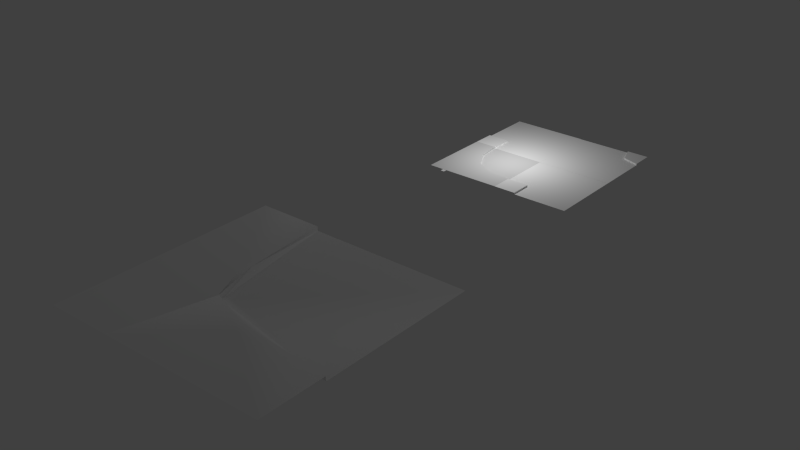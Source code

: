 # Source: Kurve_gesamt.blend  (saved by Blender 2.74.0; exported with 4.5.12 LTS)
import bpy
from mathutils import Matrix  # noqa: F401  (used for matrix-valued properties, if any)

bpy.ops.wm.read_factory_settings(use_empty=True)
scene = bpy.context.scene
scene.name = 'Scene'

# ---- collections
col_collection_1 = bpy.data.collections.new('Collection 1'); scene.collection.children.link(col_collection_1)

# ---- materials (node trees are filled in below, after node groups)
mat_lambert51 = bpy.data.materials.new('lambert51')
mat_lambert51.alpha_threshold = 0.0
mat_lambert51.use_transparent_shadow = False
mat_lambert51.diffuse_color = (1.0, 1.0, 1.0, 1.0)
mat_lambert51.roughness = 0.5
mat_stra_e = bpy.data.materials.new('Straße')
mat_stra_e.alpha_threshold = 0.0
mat_stra_e.use_transparent_shadow = False
mat_stra_e.roughness = 0.5

# ---- material node trees

# ---- world
world_world = bpy.data.worlds.new('World'); scene.world = world_world
world_world.color = (0.05088, 0.05088, 0.05088)
world_world.use_sun_shadow = False
world_world.sun_shadow_jitter_overblur = 0.0
world_world.cycles.sampling_method = 'MANUAL'
world_world.cycles.sample_map_resolution = 256

# ---- lights
light_point = bpy.data.lights.new('Point', 'POINT')
light_point.transmission_factor = 0.0
light_point.energy = 100.0
light_point.shadow_buffer_clip_start = 0.5
light_point.shadow_soft_size = 0.1
light_point.shadow_maximum_resolution = 0.006
light_point.use_absolute_resolution = True
light_point.cycles.use_multiple_importance_sampling = False

# ---- meshes
me_untitled_004 = bpy.data.meshes.new('Untitled.004')
me_untitled_004.from_pydata([(2.869, -0.1948, -2.869), (-2.861e-06, -0.1948, -10.0), (2.869, 0.0, -2.869), (0.0, 0.0, 0.0), (3.165, -0.1948, -3.165), (-2.861e-06, -0.1948, -3.165), (-2.861e-06, 0.0, -2.869), (-2.861e-06, -0.1948, -2.869), (10.0, -0.1948, -10.0), (10.0, -0.1948, -1.957e-06), (3.165, -0.1948, -1.957e-06), (2.869, 0.0, -1.957e-06), (2.869, -0.1948, -1.957e-06)], [], [(3, 2, 6), (0, 7, 2), (2, 7, 6), (7, 0, 5), (5, 0, 4), (5, 4, 1), (1, 4, 8), (3, 11, 2), (0, 2, 12), (12, 2, 11), (4, 0, 10), (10, 0, 12), (8, 4, 9), (9, 4, 10)])
me_untitled_004.polygons.foreach_set('use_smooth', [True] * 14)
_k = set([(0, 2), (0, 7), (0, 12), (2, 6), (2, 11)])
me_untitled_004.attributes.new('sharp_edge', 'BOOLEAN', 'EDGE').data.foreach_set('value', [ (min(e.vertices), max(e.vertices)) in _k for e in me_untitled_004.edges])
_uv = me_untitled_004.uv_layers.new(name='map1')
_uv.uv.foreach_set('vector', [0.01226, 1.788e-07, 0.3179, 1.788e-07, 0.3179, 0.2375, 0.3411, 1.788e-07, 0.3411, 0.2384, 0.3179, 1.788e-07, 0.3179, 1.788e-07, 0.3411, 0.2384, 0.3179, 0.2375, 0.3411, 0.2384, 0.3411, 1.788e-07, 0.3754, 0.25, 0.3754, 0.25, 0.3411, 1.788e-07, 0.3754, 1.788e-07, 0.5889, 0.7554, 0.5889, 0.7855, 0.6462, 0.7554, 0.6462, 0.7554, 0.5889, 0.7855, 0.6462, 0.7855, 0.01226, 1.788e-07, 0.3179, 0.2375, 0.3179, 1.788e-07, 0.3411, 1.788e-07, 0.3179, 1.788e-07, 0.3411, 0.2384, 0.3411, 0.2384, 0.3179, 1.788e-07, 0.3179, 0.2375, 0.3754, 1.788e-07, 0.3411, 1.788e-07, 0.3754, 0.25, 0.3754, 0.25, 0.3411, 1.788e-07, 0.3411, 0.2384, 0.6462, 0.7855, 0.5889, 0.7855, 0.6462, 0.7554, 0.6462, 0.7554, 0.5889, 0.7855, 0.5889, 0.7554])
me_untitled_004.materials.append(mat_lambert51)
me_untitled_004.use_remesh_preserve_volume = False
me_untitled_004.use_remesh_preserve_attributes = False
me_untitled_004.use_mirror_vertex_groups = False
me_untitled_004.update()
me_untitled_004.normals_split_custom_set([tuple(v) for v in zip(*[iter([0.0, 1.0, 0.0, 0.0, 1.0, 0.0, 0.0, 1.0, 0.0, 0.0, 0.0, -1.0, -2.041e-07, 0.0, -1.0, -9.203e-09, 0.0, -1.0, -9.203e-09, 0.0, -1.0, -2.041e-07, 0.0, -1.0, -2.133e-07, 0.0, -1.0, 0.0, 1.0, 0.0, 0.0, 1.0, 7.6e-09, 0.0, 1.0, 5.203e-10, 0.0, 1.0, 5.203e-10, 0.0, 1.0, 7.6e-09, 0.0, 1.0, 1.779e-09, 0.0, 1.0, 5.203e-10, 0.0, 1.0, 1.779e-09, 0.0, 1.0, 2.525e-09, 0.0, 1.0, 2.525e-09, 0.0, 1.0, 1.779e-09, 0.0, 1.0, 3.958e-15, 0.0, 1.0, 0.0, 0.0, 1.0, 0.0, 0.0, 1.0, 0.0, 1.0, 0.0, 0.0, 1.0, 0.0, 0.0, 1.0, 0.0, 0.0, 1.0, 0.0, 0.0, 1.0, 0.0, 0.0, 1.0, 0.0, 0.0, 0.0, 1.0, 1.779e-09, 0.0, 1.0, 7.6e-09, 0.0, 1.0, -5.735e-10, 0.0, 1.0, -5.735e-10, 0.0, 1.0, 7.6e-09, 0.0, 1.0, 0.0, 0.0, 1.0, 3.958e-15, 0.0, 1.0, 1.779e-09, 0.0, 1.0, -2.842e-09, 0.0, 1.0, -2.842e-09, 0.0, 1.0, 1.779e-09, 0.0, 1.0, -5.735e-10])] * 3)])
me_untitled_003 = bpy.data.meshes.new('Untitled.003')
me_untitled_003.from_pydata([(2.135, -0.1948, -2.15), (-2.861e-06, -0.1948, -10.0), (2.135, 1.171e-07, -2.15), (0.0, 0.0, 0.0), (3.165, -0.1948, -3.165), (-2.861e-06, -0.1948, -3.165), (-2.861e-06, 0.0, -2.869), (-2.861e-06, -0.1948, -2.869), (10.0, -0.1948, -10.0), (10.0, -0.1948, -1.957e-06), (3.165, -0.1948, -1.957e-06), (2.869, 0.0, -1.957e-06), (2.869, -0.1948, -1.957e-06)], [], [(3, 2, 6), (0, 7, 2), (2, 7, 6), (7, 0, 5), (5, 0, 4), (5, 4, 1), (1, 4, 8), (3, 11, 2), (0, 2, 12), (12, 2, 11), (4, 0, 10), (10, 0, 12), (8, 4, 9), (9, 4, 10)])
me_untitled_003.polygons.foreach_set('use_smooth', [True] * 14)
_k = set([(0, 2), (0, 7), (0, 12), (2, 6), (2, 11)])
me_untitled_003.attributes.new('sharp_edge', 'BOOLEAN', 'EDGE').data.foreach_set('value', [ (min(e.vertices), max(e.vertices)) in _k for e in me_untitled_003.edges])
_uv = me_untitled_003.uv_layers.new(name='map1')
_uv.uv.foreach_set('vector', [0.01226, 1.788e-07, 0.3179, 1.788e-07, 0.3179, 0.2375, 0.3411, 1.788e-07, 0.3411, 0.2384, 0.3179, 1.788e-07, 0.3179, 1.788e-07, 0.3411, 0.2384, 0.3179, 0.2375, 0.3411, 0.2384, 0.3411, 1.788e-07, 0.3754, 0.25, 0.3754, 0.25, 0.3411, 1.788e-07, 0.4529, 1.807e-07, 0.5889, 0.7554, 0.6664, 0.7855, 0.6462, 0.7554, 0.6462, 0.7554, 0.6664, 0.7855, 0.6462, 0.7855, 0.01226, 1.788e-07, 0.3179, 0.2375, 0.3179, 1.788e-07, 0.3411, 1.788e-07, 0.3179, 1.788e-07, 0.3411, 0.2384, 0.3411, 0.2384, 0.3179, 1.788e-07, 0.3179, 0.2375, 0.4529, 1.807e-07, 0.3411, 1.788e-07, 0.3754, 0.25, 0.3754, 0.25, 0.3411, 1.788e-07, 0.3411, 0.2384, 0.6462, 0.7855, 0.6664, 0.7855, 0.6462, 0.7554, 0.6462, 0.7554, 0.6664, 0.7855, 0.5889, 0.7554])
me_untitled_003.materials.append(mat_lambert51)
me_untitled_003.use_remesh_preserve_volume = False
me_untitled_003.use_remesh_preserve_attributes = False
me_untitled_003.use_mirror_vertex_groups = False
me_untitled_003.update()
me_untitled_003.normals_split_custom_set([tuple(v) for v in zip(*[iter([-2.73e-08, 1.0, 2.736e-08, -2.747e-08, 1.0, 2.72e-08, -5.486e-08, 1.0, 5.568e-14, 0.3191, 0.0, -0.9477, 0.3191, 0.0, -0.9477, 0.3191, 0.0, -0.9477, 0.3191, 0.0, -0.9477, 0.3191, 0.0, -0.9477, 0.3191, 0.0, -0.9477, -4.886e-08, 1.0, 0.0, 4.6e-08, 1.0, -4.702e-08, -1.753e-08, 1.0, -1.572e-08, -1.753e-08, 1.0, -1.572e-08, 4.6e-08, 1.0, -4.702e-08, 1.278e-08, 1.0, -1.284e-08, -1.753e-08, 1.0, -1.572e-08, 1.278e-08, 1.0, -1.284e-08, 0.0, 1.0, 2.525e-09, 0.0, 1.0, 2.525e-09, 1.278e-08, 1.0, -1.284e-08, 0.0, 1.0, 3.958e-15, -2.73e-08, 1.0, 2.736e-08, 3.225e-14, 1.0, 5.446e-08, -2.747e-08, 1.0, 2.72e-08, 0.9463, 0.0, -0.3232, 0.9463, 0.0, -0.3232, 0.9463, 0.0, -0.3232, 0.9463, 0.0, -0.3232, 0.9463, 0.0, -0.3232, 0.9463, 0.0, -0.3232, 1.278e-08, 1.0, -1.284e-08, 4.6e-08, 1.0, -4.702e-08, 1.44e-08, 1.0, 1.747e-08, 1.44e-08, 1.0, 1.747e-08, 4.6e-08, 1.0, -4.702e-08, 0.0, 1.0, 4.679e-08, 0.0, 1.0, 3.958e-15, 1.278e-08, 1.0, -1.284e-08, 0.0, 1.0, -2.842e-09, 0.0, 1.0, -2.842e-09, 1.278e-08, 1.0, -1.284e-08, 1.44e-08, 1.0, 1.747e-08])] * 3)])
me_untitled_002 = bpy.data.meshes.new('Untitled.002')
me_untitled_002.from_pydata([(2.869, -0.1948, -2.869), (-2.861e-06, -0.1948, -10.0), (2.869, 0.0, -2.869), (0.0, 0.0, 0.0), (3.165, -0.1948, -3.165), (-2.861e-06, -0.1948, -3.165), (-2.861e-06, 0.0, -2.869), (-2.861e-06, -0.1948, -2.869), (10.0, -0.1948, -10.0), (10.0, -0.1948, -1.957e-06), (3.165, -0.1948, -1.957e-06), (2.869, 0.0, -1.957e-06), (2.869, -0.1948, -1.957e-06)], [], [(3, 2, 6), (0, 7, 2), (2, 7, 6), (7, 0, 5), (5, 0, 4), (5, 4, 1), (1, 4, 8), (3, 11, 2), (0, 2, 12), (12, 2, 11), (4, 0, 10), (10, 0, 12), (8, 4, 9), (9, 4, 10)])
me_untitled_002.polygons.foreach_set('use_smooth', [True] * 14)
_k = set([(0, 2), (0, 7), (0, 12), (2, 6), (2, 11)])
me_untitled_002.attributes.new('sharp_edge', 'BOOLEAN', 'EDGE').data.foreach_set('value', [ (min(e.vertices), max(e.vertices)) in _k for e in me_untitled_002.edges])
_uv = me_untitled_002.uv_layers.new(name='map1')
_uv.uv.foreach_set('vector', [0.01226, 1.788e-07, 0.3179, 1.788e-07, 0.3179, 0.2375, 0.3411, 1.788e-07, 0.3411, 0.2384, 0.3179, 1.788e-07, 0.3179, 1.788e-07, 0.3411, 0.2384, 0.3179, 0.2375, 0.3411, 0.2384, 0.3411, 1.788e-07, 0.3754, 0.25, 0.3754, 0.25, 0.3411, 1.788e-07, 0.3754, 1.788e-07, 0.5889, 0.7554, 0.5889, 0.7855, 0.6462, 0.7554, 0.6462, 0.7554, 0.5889, 0.7855, 0.6462, 0.7855, 0.01226, 1.788e-07, 0.3179, 0.2375, 0.3179, 1.788e-07, 0.3411, 1.788e-07, 0.3179, 1.788e-07, 0.3411, 0.2384, 0.3411, 0.2384, 0.3179, 1.788e-07, 0.3179, 0.2375, 0.3754, 1.788e-07, 0.3411, 1.788e-07, 0.3754, 0.25, 0.3754, 0.25, 0.3411, 1.788e-07, 0.3411, 0.2384, 0.6462, 0.7855, 0.5889, 0.7855, 0.6462, 0.7554, 0.6462, 0.7554, 0.5889, 0.7855, 0.5889, 0.7554])
me_untitled_002.materials.append(mat_lambert51)
me_untitled_002.use_remesh_preserve_volume = False
me_untitled_002.use_remesh_preserve_attributes = False
me_untitled_002.use_mirror_vertex_groups = False
me_untitled_002.update()
me_untitled_002.normals_split_custom_set([tuple(v) for v in zip(*[iter([0.0, 1.0, 0.0, 0.0, 1.0, 0.0, 0.0, 1.0, 0.0, 0.0, 0.0, -1.0, -2.041e-07, 0.0, -1.0, -9.203e-09, 0.0, -1.0, -9.203e-09, 0.0, -1.0, -2.041e-07, 0.0, -1.0, -2.133e-07, 0.0, -1.0, 0.0, 1.0, 0.0, 0.0, 1.0, 7.6e-09, 0.0, 1.0, 5.203e-10, 0.0, 1.0, 5.203e-10, 0.0, 1.0, 7.6e-09, 0.0, 1.0, 1.779e-09, 0.0, 1.0, 5.203e-10, 0.0, 1.0, 1.779e-09, 0.0, 1.0, 2.525e-09, 0.0, 1.0, 2.525e-09, 0.0, 1.0, 1.779e-09, 0.0, 1.0, 3.958e-15, 0.0, 1.0, 0.0, 0.0, 1.0, 0.0, 0.0, 1.0, 0.0, 1.0, 0.0, 0.0, 1.0, 0.0, 0.0, 1.0, 0.0, 0.0, 1.0, 0.0, 0.0, 1.0, 0.0, 0.0, 1.0, 0.0, 0.0, 0.0, 1.0, 1.779e-09, 0.0, 1.0, 7.6e-09, 0.0, 1.0, -5.735e-10, 0.0, 1.0, -5.735e-10, 0.0, 1.0, 7.6e-09, 0.0, 1.0, 0.0, 0.0, 1.0, 3.958e-15, 0.0, 1.0, 1.779e-09, 0.0, 1.0, -2.842e-09, 0.0, 1.0, -2.842e-09, 0.0, 1.0, 1.779e-09, 0.0, 1.0, -5.735e-10])] * 3)])
me_plane = bpy.data.meshes.new('Plane')
me_plane.from_pydata([(1.0, 1.0, 0.0), (0.4211, 1.0, 0.0), (-0.4268, 1.0, 0.0), (1.0, -0.4266, 0.0), (1.0, 0.3747, 0.0), (-0.08455, -0.1137, 0.0), (-0.363, 0.3747, 0.0), (0.4211, -0.3801, 0.0), (0.4211, 0.3747, 0.0), (-1.0, -0.4196, 0.03891), (-1.0, -1.0, 0.03891), (0.4211, -1.0, 0.03891), (1.0, -1.0, 0.03891), (-0.4268, 1.0, 0.03891), (-1.0, 1.0, 0.03891), (-0.4268, -1.0, 0.03891), (-0.363, 0.3747, 0.03891), (-1.0, 0.3747, 0.03891), (1.0, -0.4266, 0.03891), (-0.08455, -0.1137, 0.03891), (0.4211, -0.3801, 0.03891), (-1.0, -0.6862, 0.03891), (1.0, -0.69, 0.03891), (-0.2417, -0.5208, 0.03891), (0.4211, -0.6648, 0.03891), (-0.7134, 1.0, 0.03891), (-0.7134, -1.0, 0.03891), (-0.5423, -0.2666, 0.03891), (-0.6815, 0.3747, 0.03891), (-0.6209, -0.6035, 0.03891)], [], [(8, 4, 0, 1), (6, 8, 1, 2), (5, 7, 8, 6), (5, 6, 16, 19), (7, 5, 19, 20), (3, 7, 20, 18), (7, 3, 4, 8), (28, 16, 13, 25), (23, 24, 20, 19), (29, 23, 19, 27), (27, 19, 16, 28), (24, 22, 18, 20), (6, 2, 13, 16), (11, 12, 22, 24), (26, 15, 23, 29), (15, 11, 24, 23), (10, 26, 29, 21), (9, 27, 28, 17), (21, 29, 27, 9), (17, 28, 25, 14)])
_uv = me_plane.uv_layers.new(name='UVMap')
_uv.uv.foreach_set('vector', [0.7423, 0.7558, 0.9967, 0.7705, 0.9982, 0.9999, 0.758, 0.9978, 0.3387, 0.6452, 0.7423, 0.7558, 0.758, 0.9978, 0.2556, 0.9984, 0.5073, 0.4163, 0.7763, 0.2728, 0.7423, 0.7558, 0.3387, 0.6452, 0.5073, 0.4163, 0.3387, 0.6452, 0.3151, 0.635, 0.4899, 0.3967, 0.7763, 0.2728, 0.5073, 0.4163, 0.4899, 0.3967, 0.7702, 0.249, 0.9996, 0.2407, 0.7763, 0.2728, 0.7702, 0.249, 1.001, 0.2166, 0.7763, 0.2728, 0.9996, 0.2407, 0.9967, 0.7705, 0.7423, 0.7558, 0.1405, 0.5983, 0.3151, 0.635, 0.229, 0.9988, 0.07606, 0.9986, 0.4175, 0.1981, 0.7422, 0.1244, 0.7702, 0.249, 0.4899, 0.3967, 0.1891, 0.1648, 0.4175, 0.1981, 0.4899, 0.3967, 0.2447, 0.3224, 0.2447, 0.3224, 0.4899, 0.3967, 0.3151, 0.635, 0.1405, 0.5983, 0.7422, 0.1244, 0.9992, 0.08624, 1.001, 0.2166, 0.7702, 0.249, 0.3387, 0.6452, 0.2556, 0.9984, 0.229, 0.9988, 0.3151, 0.635, 0.7141, -0.0002381, 0.9996, -0.0004204, 0.9992, 0.08624, 0.7422, 0.1244, 0.1728, -0.0001674, 0.3451, -0.0004348, 0.4175, 0.1981, 0.1891, 0.1648, 0.3451, -0.0004348, 0.7141, -0.0002381, 0.7422, 0.1244, 0.4175, 0.1981, 0.0004511, 0.0001001, 0.1728, -0.0001674, 0.1891, 0.1648, 1.384e-05, 0.1241, -0.0004234, 0.2482, 0.2447, 0.3224, 0.1405, 0.5983, 0.0004179, 0.575, 1.384e-05, 0.1241, 0.1891, 0.1648, 0.2447, 0.3224, -0.0004234, 0.2482, 0.0004179, 0.575, 0.1405, 0.5983, 0.07606, 0.9986, 0.002204, 0.9984])
me_plane.materials.append(mat_stra_e)
me_plane.use_remesh_preserve_volume = False
me_plane.use_remesh_preserve_attributes = False
me_plane.use_mirror_vertex_groups = False
me_plane.update()
me_untitled_001 = bpy.data.meshes.new('Untitled.001')
me_untitled_001.from_pydata([(55.95, 7.271, -69.55), (0.6394, 7.271, -413.5), (55.95, 18.55, -69.55), (-165.5, 18.55, 165.5), (73.1, 7.271, -86.7), (55.94, 7.271, -86.7), (-165.5, 18.55, -0.6434), (182.6, 18.55, -0.9394), (413.5, 7.271, -413.5), (413.5, 7.271, -0.9998), (73.1, 7.271, -69.9), (0.6434, 18.55, 165.5), (184.5, 18.55, -26.03), (0.6434, 18.55, -413.3), (-165.5, 18.55, -413.3), (0.7063, 18.55, -192.8), (21.5, 18.55, -192.7), (413.1, 18.55, -0.6434), (413.1, 18.55, 165.5)], [], [(3, 2, 6), (12, 7, 17), (0, 5, 2), (5, 0, 4), (5, 4, 1), (1, 4, 8), (3, 11, 2), (11, 18, 7), (7, 18, 17), (4, 0, 10), (8, 4, 9), (9, 4, 10), (14, 6, 15), (16, 13, 15), (2, 16, 15), (13, 14, 15), (6, 2, 15), (2, 5, 16), (5, 1, 16), (16, 1, 13), (2, 11, 7), (2, 7, 12), (0, 2, 10), (2, 12, 10), (10, 12, 9), (12, 17, 9)])
me_untitled_001.polygons.foreach_set('use_smooth', [1, 1, 1, 1, 1, 1, 1, 1, 1, 1, 1, 1, 0, 1, 1, 1, 0, 1, 1, 1, 1, 1, 1, 1, 1, 1])
_k = set([(0, 2), (2, 6), (2, 11), (13, 14), (17, 18)])
me_untitled_001.attributes.new('sharp_edge', 'BOOLEAN', 'EDGE').data.foreach_set('value', [ (min(e.vertices), max(e.vertices)) in _k for e in me_untitled_001.edges])
_uv = me_untitled_001.uv_layers.new(name='map1')
_uv.uv.foreach_set('vector', [0.01226, 1.788e-07, 0.3179, 1.788e-07, 0.3179, 0.2375, 0.3375, 1.788e-07, 0.2896, 1.518e-07, 0.3179, 1.788e-07, 0.3754, 0.25, 0.0, 0.0, 0.3411, 1.788e-07, 0.3754, 0.25, 0.3411, 1.788e-07, 0.3754, 1.788e-07, 0.5889, 0.7554, 0.5889, 0.7855, 0.6462, 0.7554, 0.6462, 0.7554, 0.5889, 0.7855, 0.6462, 0.7855, 0.01226, 1.788e-07, 0.3179, 0.2375, 0.3179, 1.788e-07, 0.0, 0.0, 0.3411, 1.788e-07, 0.3214, 0.2017, 0.2896, 1.518e-07, 0.0, 0.0, 0.3179, 1.788e-07, 0.3754, 1.788e-07, 0.3411, 1.788e-07, 0.3754, 0.25, 0.6462, 0.7855, 0.5889, 0.7855, 0.6462, 0.7554, 0.6462, 0.7554, 0.5889, 0.7855, 0.5889, 0.7554, 0.0, 0.0, 0.0, 0.0, 0.2781, 1.564e-07, 0.3179, 1.788e-07, 0.3179, 1.788e-07, 0.3179, 0.02973, 0.3179, 1.788e-07, 0.3179, 1.788e-07, 0.3179, 0.02973, 0.3179, 1.788e-07, 0.3179, 0.2375, 0.3179, 0.02973, 0.0, 0.0, 0.3179, 1.788e-07, 0.2781, 1.564e-07, 0.0, 0.0, 0.0, 0.0, 0.3179, 1.788e-07, 0.0, 0.0, 0.6462, 0.7554, 0.0, 0.0, 0.6462, 0.7554, 0.0, 0.0, 0.3179, 1.788e-07, 0.3179, 0.2375, 0.0, 0.0, 0.3214, 0.2017, 0.3411, 1.788e-07, 0.2896, 1.518e-07, 0.3375, 1.788e-07, 0.3411, 1.788e-07, 0.3411, 1.788e-07, 0.0, 0.0, 0.3411, 1.788e-07, 0.3375, 1.788e-07, 0.0, 0.0, 0.3375, 1.788e-07, 0.0, 0.0, 0.5889, 0.7554, 0.0, 0.0, 0.3179, 1.788e-07, 0.0, 0.0])
me_untitled_001.materials.append(mat_lambert51)
me_untitled_001.use_remesh_preserve_volume = False
me_untitled_001.use_remesh_preserve_attributes = False
me_untitled_001.use_mirror_vertex_groups = False
me_untitled_001.update()
me_untitled_001.normals_split_custom_set([tuple(v) for v in zip(*[iter([2.486e-08, 1.0, -2.272e-08, 2.557e-08, 1.0, -2.212e-08, 5.168e-08, 1.0, 0.0, 0.04974, 0.9696, -0.2395, -2.209e-08, 1.0, -3.089e-08, 0.07487, 0.7347, -0.6742, 0.5718, 0.5763, -0.5839, 0.5387, 0.8342, -0.1175, 0.9654, 0.2416, -0.09853, 0.5387, 0.8342, -0.1175, 0.5718, 0.5763, -0.5839, 1.31e-07, 1.0, 5.765e-07, 0.5387, 0.8342, -0.1175, 1.31e-07, 1.0, 5.765e-07, 0.7213, 0.6891, -0.0699, 0.7213, 0.6891, -0.0699, 1.31e-07, 1.0, 5.765e-07, 1.52e-08, 1.0, 5.149e-08, 2.486e-08, 1.0, -2.272e-08, -3.578e-14, 1.0, -4.377e-08, 2.557e-08, 1.0, -2.212e-08, -1.343e-08, 1.0, -4.175e-08, -9.962e-09, 1.0, -1.133e-08, -2.209e-08, 1.0, -3.089e-08, -2.209e-08, 1.0, -3.089e-08, -9.962e-09, 1.0, -1.133e-08, 0.07487, 0.7347, -0.6742, 1.31e-07, 1.0, 5.765e-07, 0.5718, 0.5763, -0.5839, 0.1266, 0.8594, -0.4954, 1.52e-08, 1.0, 5.149e-08, 1.31e-07, 1.0, 5.765e-07, 0.08054, 0.7027, -0.7069, 0.08054, 0.7027, -0.7069, 1.31e-07, 1.0, 5.765e-07, 0.1266, 0.8594, -0.4954, 1.492e-07, 1.0, 7.119e-09, 1.492e-07, 1.0, 7.119e-09, 1.492e-07, 1.0, 7.119e-09, 0.2937, 0.9545, -0.05086, 0.6865, 0.7243, -0.06486, -1.178e-10, 1.0, 4.039e-08, 0.9654, 0.2416, -0.09853, 0.2937, 0.9545, -0.05086, -1.178e-10, 1.0, 4.039e-08, 0.6865, 0.7243, -0.06486, 0.0, 1.0, 1.066e-07, -1.178e-10, 1.0, 4.039e-08, 1.578e-08, 1.0, -1.177e-07, 1.578e-08, 1.0, -1.177e-07, 1.578e-08, 1.0, -1.177e-07, 0.9654, 0.2416, -0.09853, 0.5387, 0.8342, -0.1175, 0.2937, 0.9545, -0.05086, 0.5387, 0.8342, -0.1175, 0.7213, 0.6891, -0.0699, 0.2937, 0.9545, -0.05086, 0.2937, 0.9545, -0.05086, 0.7213, 0.6891, -0.0699, 0.6865, 0.7243, -0.06486, 0.07154, 0.7526, -0.6546, -1.343e-08, 1.0, -4.175e-08, -2.209e-08, 1.0, -3.089e-08, 0.07154, 0.7526, -0.6546, -2.209e-08, 1.0, -3.089e-08, 0.04974, 0.9696, -0.2395, 0.5718, 0.5763, -0.5839, 0.07154, 0.7526, -0.6546, 0.1266, 0.8594, -0.4954, 0.07154, 0.7526, -0.6546, 0.04974, 0.9696, -0.2395, 0.1266, 0.8594, -0.4954, 0.1266, 0.8594, -0.4954, 0.04974, 0.9696, -0.2395, 0.08054, 0.7027, -0.7069, 0.04974, 0.9696, -0.2395, 0.07487, 0.7347, -0.6742, 0.08054, 0.7027, -0.7069])] * 3)])
me_untitled = bpy.data.meshes.new('Untitled')
me_untitled.from_pydata([(2.869, -0.1948, -2.869), (-2.861e-06, -0.1948, -10.0), (2.869, 0.0, -2.869), (0.0, 0.0, 0.0), (3.165, -0.1948, -3.165), (-2.861e-06, -0.1948, -3.165), (-2.861e-06, 0.0, -2.869), (-2.861e-06, -0.1948, -2.869), (10.0, -0.1948, -10.0), (10.0, -0.1948, -1.957e-06), (3.165, -0.1948, -1.957e-06), (2.869, 0.0, -1.957e-06), (2.869, -0.1948, -1.957e-06)], [], [(3, 2, 6), (0, 7, 2), (2, 7, 6), (7, 0, 5), (5, 0, 4), (5, 4, 1), (1, 4, 8), (3, 11, 2), (0, 2, 12), (12, 2, 11), (4, 0, 10), (10, 0, 12), (8, 4, 9), (9, 4, 10)])
me_untitled.polygons.foreach_set('use_smooth', [True] * 14)
_k = set([(0, 2), (0, 7), (0, 12), (2, 6), (2, 11)])
me_untitled.attributes.new('sharp_edge', 'BOOLEAN', 'EDGE').data.foreach_set('value', [ (min(e.vertices), max(e.vertices)) in _k for e in me_untitled.edges])
_uv = me_untitled.uv_layers.new(name='map1')
_uv.uv.foreach_set('vector', [0.01226, 1.788e-07, 0.3179, 1.788e-07, 0.3179, 0.2375, 0.3411, 1.788e-07, 0.3411, 0.2384, 0.3179, 1.788e-07, 0.3179, 1.788e-07, 0.3411, 0.2384, 0.3179, 0.2375, 0.3411, 0.2384, 0.3411, 1.788e-07, 0.3754, 0.25, 0.3754, 0.25, 0.3411, 1.788e-07, 0.3754, 1.788e-07, 0.5889, 0.7554, 0.5889, 0.7855, 0.6462, 0.7554, 0.6462, 0.7554, 0.5889, 0.7855, 0.6462, 0.7855, 0.01226, 1.788e-07, 0.3179, 0.2375, 0.3179, 1.788e-07, 0.3411, 1.788e-07, 0.3179, 1.788e-07, 0.3411, 0.2384, 0.3411, 0.2384, 0.3179, 1.788e-07, 0.3179, 0.2375, 0.3754, 1.788e-07, 0.3411, 1.788e-07, 0.3754, 0.25, 0.3754, 0.25, 0.3411, 1.788e-07, 0.3411, 0.2384, 0.6462, 0.7855, 0.5889, 0.7855, 0.6462, 0.7554, 0.6462, 0.7554, 0.5889, 0.7855, 0.5889, 0.7554])
me_untitled.materials.append(mat_lambert51)
me_untitled.use_remesh_preserve_volume = False
me_untitled.use_remesh_preserve_attributes = False
me_untitled.use_mirror_vertex_groups = False
me_untitled.update()
me_untitled.normals_split_custom_set([tuple(v) for v in zip(*[iter([0.0, 1.0, 0.0, 0.0, 1.0, 0.0, 0.0, 1.0, 0.0, 0.0, 0.0, -1.0, -2.041e-07, 0.0, -1.0, -9.203e-09, 0.0, -1.0, -9.203e-09, 0.0, -1.0, -2.041e-07, 0.0, -1.0, -2.133e-07, 0.0, -1.0, 0.0, 1.0, 0.0, 0.0, 1.0, 7.6e-09, 0.0, 1.0, 5.203e-10, 0.0, 1.0, 5.203e-10, 0.0, 1.0, 7.6e-09, 0.0, 1.0, 1.779e-09, 0.0, 1.0, 5.203e-10, 0.0, 1.0, 1.779e-09, 0.0, 1.0, 2.525e-09, 0.0, 1.0, 2.525e-09, 0.0, 1.0, 1.779e-09, 0.0, 1.0, 3.958e-15, 0.0, 1.0, 0.0, 0.0, 1.0, 0.0, 0.0, 1.0, 0.0, 1.0, 0.0, 0.0, 1.0, 0.0, 0.0, 1.0, 0.0, 0.0, 1.0, 0.0, 0.0, 1.0, 0.0, 0.0, 1.0, 0.0, 0.0, 0.0, 1.0, 1.779e-09, 0.0, 1.0, 7.6e-09, 0.0, 1.0, -5.735e-10, 0.0, 1.0, -5.735e-10, 0.0, 1.0, 7.6e-09, 0.0, 1.0, 0.0, 0.0, 1.0, 3.958e-15, 0.0, 1.0, 1.779e-09, 0.0, 1.0, -2.842e-09, 0.0, 1.0, -2.842e-09, 0.0, 1.0, 1.779e-09, 0.0, 1.0, -5.735e-10])] * 3)])

# ---- objects
ob_point = bpy.data.objects.new('Point', light_point)
ob_road_corner_mesh_004 = bpy.data.objects.new('road_corner_mesh.004', me_untitled_004)
ob_road_curve_corner = bpy.data.objects.new('road_curve_corner', me_untitled_003)
ob_road_corner_mesh_002 = bpy.data.objects.new('road_corner_mesh.002', me_untitled_002)
ob_road_curve_outer = bpy.data.objects.new('road_curve_outer', me_plane)
ob_road_corner_mesh_001 = bpy.data.objects.new('road_corner_mesh.001', me_untitled_001)
ob_ursprungsstra_e = bpy.data.objects.new('Ursprungsstraße', me_untitled)

# ---- transforms, parenting, visibility, modifiers, constraints
ob_point.location = (1.07, 1.576, 1.842)
ob_point.lineart.crease_threshold = 0.0
ob_road_corner_mesh_004.location = (1.6, 0.09356, 0.0)
ob_road_corner_mesh_004.rotation_euler = (1.571, -0.0, 0.0)
ob_road_corner_mesh_004.scale = (0.1998, 0.1998, 0.1998)
ob_road_corner_mesh_004.color = (0.8, 0.8, 0.8, 1.0)
ob_road_corner_mesh_004.lineart.crease_threshold = 0.0
ob_road_curve_corner.location = (3.598, 4.085, 0.0)
ob_road_curve_corner.rotation_euler = (1.571, -0.0, 3.142)
ob_road_curve_corner.scale = (0.1998, 0.1998, 0.1998)
ob_road_curve_corner.color = (0.8, 0.8, 0.8, 1.0)
ob_road_curve_corner.lineart.crease_threshold = 0.0
ob_road_corner_mesh_002.location = (-0.3978, 2.097, 0.0)
ob_road_corner_mesh_002.rotation_euler = (1.571, -0.0, 0.0)
ob_road_corner_mesh_002.scale = (0.1998, 0.1998, 0.1998)
ob_road_corner_mesh_002.color = (0.8, 0.8, 0.8, 1.0)
ob_road_corner_mesh_002.lineart.crease_threshold = 0.0
ob_road_curve_outer.location = (0.6022, 1.097, -0.03892)
ob_road_curve_outer.lineart.crease_threshold = 0.0
ob_road_corner_mesh_001.location = (0.0, -8.63, 0.0)
ob_road_corner_mesh_001.rotation_euler = (1.571, -0.0, 0.0)
ob_road_corner_mesh_001.scale = (0.01, 0.01, 0.01)
ob_road_corner_mesh_001.color = (0.8, 0.8, 0.8, 1.0)
ob_road_corner_mesh_001.lineart.crease_threshold = 0.0
ob_ursprungsstra_e.location = (0.0, 0.0, 0.0)
ob_ursprungsstra_e.rotation_euler = (1.571, -0.0, 0.0)
ob_ursprungsstra_e.scale = (0.01, 0.01, 0.01)
ob_ursprungsstra_e.color = (0.8, 0.8, 0.8, 1.0)
ob_ursprungsstra_e.lineart.crease_threshold = 0.0

# ---- collection membership
col_collection_1.objects.link(ob_point)
col_collection_1.objects.link(ob_road_corner_mesh_004)
col_collection_1.objects.link(ob_road_curve_corner)
col_collection_1.objects.link(ob_road_corner_mesh_002)
col_collection_1.objects.link(ob_road_curve_outer)
col_collection_1.objects.link(ob_road_corner_mesh_001)
col_collection_1.objects.link(ob_ursprungsstra_e)

# ---- scene / render settings (as saved in the file)
scene.frame_start = 1; scene.frame_end = 250; scene.frame_set(1)
scene.render.engine = 'BLENDER_EEVEE_NEXT'
scene.render.resolution_percentage = 50
scene.render.fps = 30
scene.render.dither_intensity = 0.0
scene.cycles.use_denoising = False
scene.cycles.samples = 10
scene.cycles.sampling_pattern = 'TABULATED_SOBOL'
scene.cycles.light_sampling_threshold = 0.0
scene.cycles.use_adaptive_sampling = False
scene.cycles.use_light_tree = False
scene.cycles.blur_glossy = 0.0
scene.cycles.pixel_filter_type = 'GAUSSIAN'
scene.cycles.sample_clamp_indirect = 0.0
scene.view_settings.view_transform = 'Standard'
bpy.context.view_layer.update()

# ---- added for rendering (the .blend has no active camera): camera
cam_auto = bpy.data.cameras.new('AutoCamera')
cam_auto.lens = 50.0
cam_auto.sensor_width = 36.0
cam_auto.clip_end = 1000.0
ob_auto_camera = bpy.data.objects.new('AutoCamera', cam_auto)
scene.collection.objects.link(ob_auto_camera)
ob_auto_camera.location = (15.5845, -20.308, 11.5487)
ob_auto_camera.rotation_euler = (1.09748, -7.21219e-08, 0.694738)
scene.camera = ob_auto_camera
bpy.context.view_layer.update()
